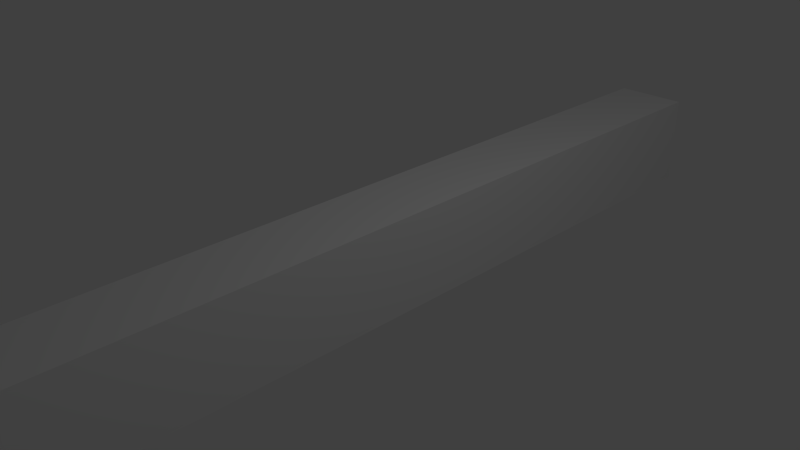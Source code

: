 # Source: long_rectangle.blend  (saved by Blender 2.65.0; exported with 4.5.12 LTS)
import bpy
from mathutils import Matrix  # noqa: F401  (used for matrix-valued properties, if any)

bpy.ops.wm.read_factory_settings(use_empty=True)
scene = bpy.context.scene
scene.name = 'Scene'

# ---- collections
col_collection_1 = bpy.data.collections.new('Collection 1'); scene.collection.children.link(col_collection_1)

# ---- materials (node trees are filled in below, after node groups)
mat_material = bpy.data.materials.new('Material')
mat_material.alpha_threshold = 0.0
mat_material.use_transparent_shadow = False
mat_material.roughness = 0.5
mat_material.line_color = (0.0, 0.0, 0.0, 1.0)

# ---- material node trees

# ---- world
world_world = bpy.data.worlds.new('World'); scene.world = world_world
world_world.color = (0.05088, 0.05088, 0.05088)
world_world.use_sun_shadow = False
world_world.sun_shadow_jitter_overblur = 0.0
world_world.cycles.sampling_method = 'MANUAL'
world_world.cycles.sample_map_resolution = 256

# ---- cameras
cam_camera = bpy.data.cameras.new('Camera')
cam_camera.clip_end = 100.0
cam_camera.lens = 35.0
cam_camera.sensor_width = 32.0
cam_camera.sensor_height = 18.0
cam_camera.ortho_scale = 7.314
cam_camera.dof.focus_distance = 0.0
cam_camera.dof.aperture_fstop = 128.0

# ---- lights
light_lamp = bpy.data.lights.new('Lamp', 'POINT')
light_lamp.transmission_factor = 0.0
light_lamp.cutoff_distance = 30.0
light_lamp.energy = 100.0
light_lamp.shadow_buffer_clip_start = 1.001
light_lamp.shadow_soft_size = 0.1
light_lamp.shadow_maximum_resolution = 0.006
light_lamp.use_absolute_resolution = True
light_lamp.cycles.use_multiple_importance_sampling = False

# ---- meshes
me_cube = bpy.data.meshes.new('Cube')
me_cube.from_pydata([(1.0, 1.0, -1.0), (1.0, -1.0, -1.0), (-1.0, -1.0, -1.0), (-1.0, 1.0, -1.0), (1.0, 1.0, 1.0), (1.0, -1.0, 1.0), (-1.0, -1.0, 1.0), (-1.0, 1.0, 1.0)], [], [(0, 1, 2, 3), (4, 7, 6, 5), (0, 4, 5, 1), (1, 5, 6, 2), (2, 6, 7, 3), (4, 0, 3, 7)])
me_cube.materials.append(mat_material)
me_cube.use_remesh_preserve_volume = False
me_cube.use_remesh_preserve_attributes = False
me_cube.use_mirror_vertex_groups = False
me_cube.update()

# ---- objects
ob_cube = bpy.data.objects.new('Cube', me_cube)
ob_lamp = bpy.data.objects.new('Lamp', light_lamp)
ob_camera = bpy.data.objects.new('Camera', cam_camera)

# ---- transforms, parenting, visibility, modifiers, constraints
ob_cube.location = (0.0, 0.0, 0.0)
ob_cube.scale = (0.5314, 6.308, 0.674)
ob_cube.lock_rotations_4d = False
ob_cube.empty_display_type = 'ARROWS'
ob_cube.lineart.crease_threshold = 0.0
ob_lamp.location = (4.076, 1.005, 5.904)
ob_lamp.rotation_euler = (0.6503, 0.05522, 1.866)
ob_lamp.lock_rotations_4d = False
ob_lamp.empty_display_type = 'ARROWS'
ob_lamp.color = (0.0, 0.0, 0.0, 0.0)
ob_lamp.lineart.crease_threshold = 0.0
ob_camera.location = (7.481, -6.508, 5.344)
ob_camera.rotation_euler = (1.109, 0.01082, 0.8149)
ob_camera.lock_rotations_4d = False
ob_camera.empty_display_type = 'ARROWS'
ob_camera.color = (0.0, 0.0, 0.0, 0.0)
ob_camera.display_type = 'WIRE'
ob_camera.lineart.crease_threshold = 0.0

# ---- collection membership
col_collection_1.objects.link(ob_cube)
col_collection_1.objects.link(ob_lamp)
col_collection_1.objects.link(ob_camera)

# ---- scene / render settings (as saved in the file)
scene.camera = ob_camera
scene.frame_start = 1; scene.frame_end = 250; scene.frame_set(1)
scene.render.engine = 'BLENDER_EEVEE_NEXT'
scene.render.image_settings.color_mode = 'RGB'
scene.render.image_settings.compression = 90
scene.render.resolution_percentage = 50
scene.render.dither_intensity = 0.0
scene.render.bake_margin = 2
scene.render.bake_bias = 0.0
scene.cycles.use_denoising = False
scene.cycles.samples = 10
scene.cycles.sampling_pattern = 'TABULATED_SOBOL'
scene.cycles.light_sampling_threshold = 0.0
scene.cycles.use_adaptive_sampling = False
scene.cycles.use_light_tree = False
scene.cycles.blur_glossy = 0.0
scene.cycles.volume_bounces = 1
scene.cycles.pixel_filter_type = 'GAUSSIAN'
scene.cycles.sample_clamp_indirect = 0.0
scene.view_settings.view_transform = 'Standard'
bpy.context.view_layer.update()
